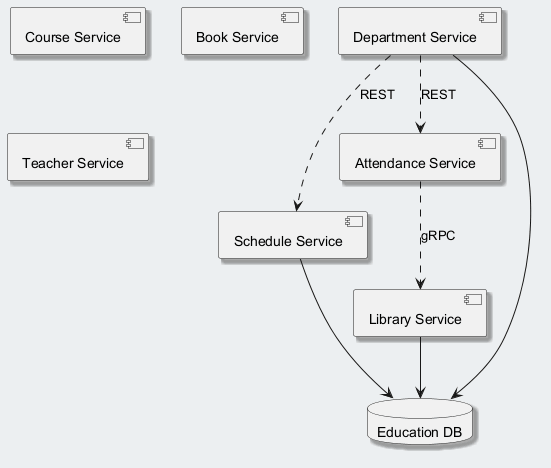

The diagram above was rendered by PlantUML. Its source (embedded in the PNG):
@startuml
skinparam backgroundColor #ECEFF1
skinparam classBackgroundColor #FFFFFF
skinparam classBorderColor #455A64
skinparam shadowing true
component "Schedule Service" as C_ScheduleService
component "Course Service" as C_CourseService
component "Book Service" as C_BookService
component "Department Service" as C_DepartmentService
component "Teacher Service" as C_TeacherService
component "Attendance Service" as C_AttendanceService
component "Library Service" as C_LibraryService
database "Education DB" as DB_education
C_ScheduleService --> DB_education
C_DepartmentService --> DB_education
C_LibraryService --> DB_education
C_AttendanceService ..> C_LibraryService : gRPC
C_DepartmentService ..> C_AttendanceService : REST
C_DepartmentService ..> C_ScheduleService : REST
@enduml